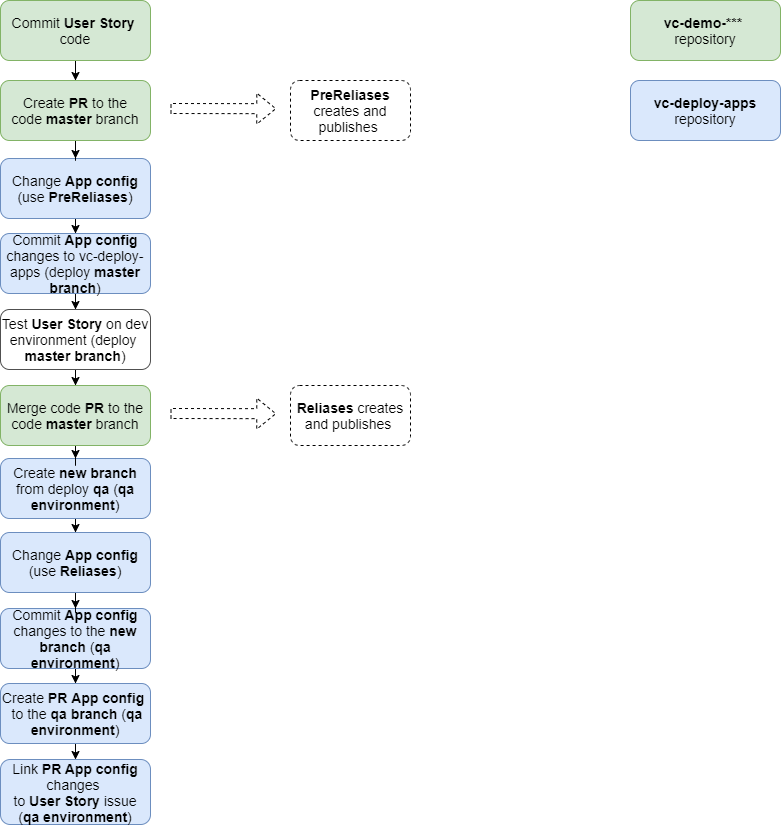

The diagram above was exported from draw.io. Its source (the exported page's mxGraphModel, read from the mxfile embedded in the PNG):
<mxGraphModel dx="1422" dy="822" grid="1" gridSize="10" guides="1" tooltips="1" connect="1" arrows="1" fold="1" page="1" pageScale="1" pageWidth="1169" pageHeight="827" math="0" shadow="0">
  <root>
    <mxCell id="0vjbq3IqJQEQDxQ8_r_d-0" />
    <mxCell id="0vjbq3IqJQEQDxQ8_r_d-1" parent="0vjbq3IqJQEQDxQ8_r_d-0" />
    <mxCell id="8Jljx7aKQ7F2smT2t9DF-2" style="edgeStyle=orthogonalEdgeStyle;rounded=0;orthogonalLoop=1;jettySize=auto;html=1;entryX=0.5;entryY=0;entryDx=0;entryDy=0;fontSize=14;" edge="1" parent="0vjbq3IqJQEQDxQ8_r_d-1" source="WsUhduDPL88Dj5wlGc4y-1" target="WsUhduDPL88Dj5wlGc4y-16">
      <mxGeometry relative="1" as="geometry" />
    </mxCell>
    <mxCell id="WsUhduDPL88Dj5wlGc4y-1" value="Commit &lt;b&gt;User Story&lt;/b&gt;&amp;nbsp; code" style="rounded=1;whiteSpace=wrap;html=1;strokeColor=#82b366;fillColor=#d5e8d4;fontSize=14;" vertex="1" parent="0vjbq3IqJQEQDxQ8_r_d-1">
      <mxGeometry x="160" y="12" width="150" height="60" as="geometry" />
    </mxCell>
    <mxCell id="WsUhduDPL88Dj5wlGc4y-2" style="edgeStyle=orthogonalEdgeStyle;rounded=0;orthogonalLoop=1;jettySize=auto;html=1;entryX=0.5;entryY=0;entryDx=0;entryDy=0;fontSize=13;" edge="1" parent="0vjbq3IqJQEQDxQ8_r_d-1" source="WsUhduDPL88Dj5wlGc4y-4" target="WsUhduDPL88Dj5wlGc4y-6">
      <mxGeometry relative="1" as="geometry" />
    </mxCell>
    <mxCell id="WsUhduDPL88Dj5wlGc4y-4" value="Change &lt;b&gt;App config&lt;/b&gt;&lt;br&gt;(use &lt;b&gt;PreReliases&lt;/b&gt;)" style="rounded=1;whiteSpace=wrap;html=1;strokeColor=#6c8ebf;fillColor=#dae8fc;fontSize=14;" vertex="1" parent="0vjbq3IqJQEQDxQ8_r_d-1">
      <mxGeometry x="160" y="170" width="150" height="60" as="geometry" />
    </mxCell>
    <mxCell id="WsUhduDPL88Dj5wlGc4y-5" style="edgeStyle=orthogonalEdgeStyle;rounded=0;orthogonalLoop=1;jettySize=auto;html=1;" edge="1" parent="0vjbq3IqJQEQDxQ8_r_d-1" source="WsUhduDPL88Dj5wlGc4y-6" target="WsUhduDPL88Dj5wlGc4y-8">
      <mxGeometry relative="1" as="geometry" />
    </mxCell>
    <mxCell id="WsUhduDPL88Dj5wlGc4y-6" value="Commit &lt;b&gt;App config&lt;/b&gt; changes to&amp;nbsp;vc-deploy-apps (deploy&amp;nbsp;&lt;b&gt;master branch&lt;/b&gt;)" style="rounded=1;whiteSpace=wrap;html=1;strokeColor=#6c8ebf;fillColor=#dae8fc;fontSize=14;" vertex="1" parent="0vjbq3IqJQEQDxQ8_r_d-1">
      <mxGeometry x="160" y="245" width="150" height="60" as="geometry" />
    </mxCell>
    <mxCell id="8Jljx7aKQ7F2smT2t9DF-5" style="edgeStyle=orthogonalEdgeStyle;rounded=0;orthogonalLoop=1;jettySize=auto;html=1;entryX=0.5;entryY=0;entryDx=0;entryDy=0;fontSize=14;" edge="1" parent="0vjbq3IqJQEQDxQ8_r_d-1" source="WsUhduDPL88Dj5wlGc4y-8" target="8Jljx7aKQ7F2smT2t9DF-4">
      <mxGeometry relative="1" as="geometry" />
    </mxCell>
    <mxCell id="WsUhduDPL88Dj5wlGc4y-8" value="Test &lt;b&gt;User Story&lt;/b&gt; on dev environment (deploy&amp;nbsp;&lt;br&gt;&lt;b&gt;master branch&lt;/b&gt;)" style="rounded=1;whiteSpace=wrap;html=1;strokeColor=#505050;fillColor=#FFFFFF;fontSize=14;" vertex="1" parent="0vjbq3IqJQEQDxQ8_r_d-1">
      <mxGeometry x="160" y="321" width="150" height="60" as="geometry" />
    </mxCell>
    <mxCell id="8Jljx7aKQ7F2smT2t9DF-11" style="edgeStyle=orthogonalEdgeStyle;rounded=0;orthogonalLoop=1;jettySize=auto;html=1;fontSize=14;" edge="1" parent="0vjbq3IqJQEQDxQ8_r_d-1" source="WsUhduDPL88Dj5wlGc4y-10" target="8Jljx7aKQ7F2smT2t9DF-10">
      <mxGeometry relative="1" as="geometry" />
    </mxCell>
    <mxCell id="WsUhduDPL88Dj5wlGc4y-10" value="Create &lt;b&gt;new branch&lt;/b&gt; from deploy&amp;nbsp;&lt;b&gt;qa&amp;nbsp;&lt;/b&gt;(&lt;b&gt;qa environment&lt;/b&gt;)" style="rounded=1;whiteSpace=wrap;html=1;strokeColor=#6c8ebf;fillColor=#dae8fc;fontSize=14;" vertex="1" parent="0vjbq3IqJQEQDxQ8_r_d-1">
      <mxGeometry x="160" y="470" width="150" height="60" as="geometry" />
    </mxCell>
    <mxCell id="WsUhduDPL88Dj5wlGc4y-11" style="edgeStyle=orthogonalEdgeStyle;rounded=1;orthogonalLoop=1;jettySize=auto;html=1;" edge="1" parent="0vjbq3IqJQEQDxQ8_r_d-1" source="WsUhduDPL88Dj5wlGc4y-12" target="WsUhduDPL88Dj5wlGc4y-15">
      <mxGeometry relative="1" as="geometry" />
    </mxCell>
    <mxCell id="WsUhduDPL88Dj5wlGc4y-12" value="Commit &lt;b&gt;App config&lt;/b&gt; changes to the &lt;b&gt;new branch&lt;/b&gt; (&lt;b&gt;qa environment&lt;/b&gt;)" style="rounded=1;whiteSpace=wrap;html=1;strokeColor=#6c8ebf;fillColor=#dae8fc;fontSize=14;" vertex="1" parent="0vjbq3IqJQEQDxQ8_r_d-1">
      <mxGeometry x="160" y="620" width="150" height="60" as="geometry" />
    </mxCell>
    <mxCell id="WsUhduDPL88Dj5wlGc4y-13" value="Link &lt;b&gt;PR&amp;nbsp;App config&lt;/b&gt; changes&amp;nbsp;&lt;br&gt;to &lt;b&gt;User Story&lt;/b&gt; issue&lt;br&gt;(&lt;b&gt;qa environment&lt;/b&gt;)" style="rounded=1;whiteSpace=wrap;html=1;strokeColor=#6c8ebf;fillColor=#dae8fc;fontSize=14;" vertex="1" parent="0vjbq3IqJQEQDxQ8_r_d-1">
      <mxGeometry x="160" y="771" width="150" height="65" as="geometry" />
    </mxCell>
    <mxCell id="WsUhduDPL88Dj5wlGc4y-14" style="edgeStyle=orthogonalEdgeStyle;rounded=1;orthogonalLoop=1;jettySize=auto;html=1;entryX=0.5;entryY=0;entryDx=0;entryDy=0;" edge="1" parent="0vjbq3IqJQEQDxQ8_r_d-1" source="WsUhduDPL88Dj5wlGc4y-15" target="WsUhduDPL88Dj5wlGc4y-13">
      <mxGeometry relative="1" as="geometry" />
    </mxCell>
    <mxCell id="WsUhduDPL88Dj5wlGc4y-15" value="Create &lt;b&gt;PR&amp;nbsp;&lt;/b&gt;&lt;b&gt;App config&lt;/b&gt;&amp;nbsp;&lt;b&gt;&lt;br&gt;&lt;/b&gt;&amp;nbsp;to the &lt;b&gt;qa&amp;nbsp;branch&lt;/b&gt; (&lt;b&gt;qa environment&lt;/b&gt;)" style="rounded=1;whiteSpace=wrap;html=1;strokeColor=#6c8ebf;fillColor=#dae8fc;fontSize=14;" vertex="1" parent="0vjbq3IqJQEQDxQ8_r_d-1">
      <mxGeometry x="160" y="695" width="150" height="60" as="geometry" />
    </mxCell>
    <mxCell id="8Jljx7aKQ7F2smT2t9DF-3" style="edgeStyle=orthogonalEdgeStyle;rounded=0;orthogonalLoop=1;jettySize=auto;html=1;entryX=0.5;entryY=0;entryDx=0;entryDy=0;fontSize=14;" edge="1" parent="0vjbq3IqJQEQDxQ8_r_d-1" source="WsUhduDPL88Dj5wlGc4y-16" target="WsUhduDPL88Dj5wlGc4y-4">
      <mxGeometry relative="1" as="geometry" />
    </mxCell>
    <mxCell id="WsUhduDPL88Dj5wlGc4y-16" value="Create&amp;nbsp;&lt;b&gt;PR&lt;/b&gt; to the code&amp;nbsp;&lt;b&gt;master&lt;/b&gt; branch" style="rounded=1;whiteSpace=wrap;html=1;strokeColor=#82b366;fillColor=#d5e8d4;fontSize=14;" vertex="1" parent="0vjbq3IqJQEQDxQ8_r_d-1">
      <mxGeometry x="160" y="92" width="150" height="60" as="geometry" />
    </mxCell>
    <mxCell id="8Jljx7aKQ7F2smT2t9DF-0" value="" style="shape=flexArrow;endArrow=classic;html=1;fontSize=13;entryX=-0.008;entryY=0.385;entryDx=0;entryDy=0;entryPerimeter=0;dashed=1;" edge="1" parent="0vjbq3IqJQEQDxQ8_r_d-1">
      <mxGeometry width="50" height="50" relative="1" as="geometry">
        <mxPoint x="330" y="120" as="sourcePoint" />
        <mxPoint x="435.76" y="120.19999999999993" as="targetPoint" />
      </mxGeometry>
    </mxCell>
    <mxCell id="8Jljx7aKQ7F2smT2t9DF-1" value="&lt;b&gt;PreReliases&lt;/b&gt; creates and publishes&amp;nbsp;" style="rounded=1;whiteSpace=wrap;html=1;fontSize=14;dashed=1;" vertex="1" parent="0vjbq3IqJQEQDxQ8_r_d-1">
      <mxGeometry x="450" y="92" width="120" height="60" as="geometry" />
    </mxCell>
    <mxCell id="8Jljx7aKQ7F2smT2t9DF-13" style="edgeStyle=orthogonalEdgeStyle;rounded=0;orthogonalLoop=1;jettySize=auto;html=1;entryX=0.5;entryY=0;entryDx=0;entryDy=0;fontSize=14;" edge="1" parent="0vjbq3IqJQEQDxQ8_r_d-1" source="8Jljx7aKQ7F2smT2t9DF-4" target="WsUhduDPL88Dj5wlGc4y-10">
      <mxGeometry relative="1" as="geometry" />
    </mxCell>
    <mxCell id="8Jljx7aKQ7F2smT2t9DF-4" value="Merge code&amp;nbsp;&lt;b&gt;PR&lt;/b&gt; to the code&amp;nbsp;&lt;b&gt;master&lt;/b&gt; branch" style="rounded=1;whiteSpace=wrap;html=1;strokeColor=#82b366;fillColor=#d5e8d4;fontSize=14;" vertex="1" parent="0vjbq3IqJQEQDxQ8_r_d-1">
      <mxGeometry x="160" y="397" width="150" height="60" as="geometry" />
    </mxCell>
    <mxCell id="8Jljx7aKQ7F2smT2t9DF-6" value="" style="shape=flexArrow;endArrow=classic;html=1;fontSize=13;entryX=-0.008;entryY=0.385;entryDx=0;entryDy=0;entryPerimeter=0;dashed=1;" edge="1" parent="0vjbq3IqJQEQDxQ8_r_d-1">
      <mxGeometry width="50" height="50" relative="1" as="geometry">
        <mxPoint x="330" y="425" as="sourcePoint" />
        <mxPoint x="435.76" y="425.19999999999993" as="targetPoint" />
      </mxGeometry>
    </mxCell>
    <mxCell id="8Jljx7aKQ7F2smT2t9DF-7" value="&lt;b&gt;Reliases&lt;/b&gt; creates and publishes&amp;nbsp;" style="rounded=1;whiteSpace=wrap;html=1;fontSize=14;dashed=1;" vertex="1" parent="0vjbq3IqJQEQDxQ8_r_d-1">
      <mxGeometry x="450" y="397" width="120" height="60" as="geometry" />
    </mxCell>
    <mxCell id="8Jljx7aKQ7F2smT2t9DF-8" value="&lt;b&gt;vc-demo-*** &lt;/b&gt;&lt;br&gt;repository" style="rounded=1;whiteSpace=wrap;html=1;strokeColor=#82b366;fillColor=#d5e8d4;fontSize=14;" vertex="1" parent="0vjbq3IqJQEQDxQ8_r_d-1">
      <mxGeometry x="790" y="12" width="150" height="60" as="geometry" />
    </mxCell>
    <mxCell id="8Jljx7aKQ7F2smT2t9DF-9" value="&lt;b&gt;vc-deploy-apps&lt;/b&gt;&lt;br&gt;repository" style="rounded=1;whiteSpace=wrap;html=1;strokeColor=#6c8ebf;fillColor=#dae8fc;fontSize=14;" vertex="1" parent="0vjbq3IqJQEQDxQ8_r_d-1">
      <mxGeometry x="790" y="92" width="150" height="60" as="geometry" />
    </mxCell>
    <mxCell id="8Jljx7aKQ7F2smT2t9DF-12" style="edgeStyle=orthogonalEdgeStyle;rounded=0;orthogonalLoop=1;jettySize=auto;html=1;entryX=0.5;entryY=0;entryDx=0;entryDy=0;fontSize=14;" edge="1" parent="0vjbq3IqJQEQDxQ8_r_d-1" source="8Jljx7aKQ7F2smT2t9DF-10" target="WsUhduDPL88Dj5wlGc4y-12">
      <mxGeometry relative="1" as="geometry" />
    </mxCell>
    <mxCell id="8Jljx7aKQ7F2smT2t9DF-10" value="Change &lt;b&gt;App config&lt;/b&gt;&lt;br&gt;(use &lt;b&gt;Reliases&lt;/b&gt;)" style="rounded=1;whiteSpace=wrap;html=1;strokeColor=#6c8ebf;fillColor=#dae8fc;fontSize=14;" vertex="1" parent="0vjbq3IqJQEQDxQ8_r_d-1">
      <mxGeometry x="160" y="544" width="150" height="60" as="geometry" />
    </mxCell>
  </root>
</mxGraphModel>